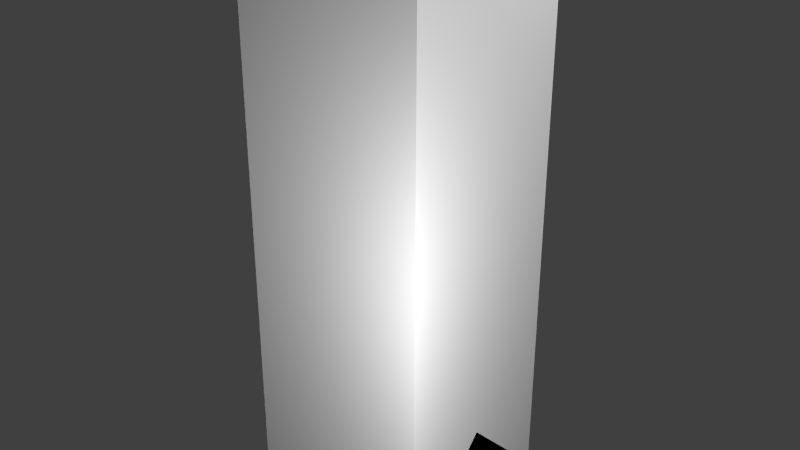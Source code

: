 # Source: StreetLight.blend  (saved by Blender 2.67.0; exported with 4.5.12 LTS)
import bpy
from mathutils import Matrix  # noqa: F401  (used for matrix-valued properties, if any)

bpy.ops.wm.read_factory_settings(use_empty=True)
scene = bpy.context.scene
scene.name = 'Scene'

# ---- collections
col_collection_1 = bpy.data.collections.new('Collection 1'); scene.collection.children.link(col_collection_1)

# ---- materials (node trees are filled in below, after node groups)
mat_material = bpy.data.materials.new('Material')
mat_material.alpha_threshold = 0.0
mat_material.use_transparent_shadow = False
mat_material.roughness = 0.5
mat_material.line_color = (0.0, 0.0, 0.0, 1.0)

# ---- material node trees

# ---- world
world_world = bpy.data.worlds.new('World'); scene.world = world_world
world_world.color = (0.05088, 0.05088, 0.05088)
world_world.use_sun_shadow = False
world_world.sun_shadow_jitter_overblur = 0.0
world_world.cycles.sampling_method = 'MANUAL'
world_world.cycles.sample_map_resolution = 256

# ---- lights
light_point_002 = bpy.data.lights.new('Point.002', 'POINT')
light_point_002.transmission_factor = 0.0
light_point_002.energy = 100.0
light_point_002.shadow_buffer_clip_start = 0.5
light_point_002.shadow_soft_size = 0.1
light_point_002.shadow_maximum_resolution = 0.006
light_point_002.use_absolute_resolution = True
light_point_002.cycles.use_multiple_importance_sampling = False
light_point_001 = bpy.data.lights.new('Point.001', 'POINT')
light_point_001.transmission_factor = 0.0
light_point_001.energy = 100.0
light_point_001.shadow_buffer_clip_start = 0.5
light_point_001.shadow_soft_size = 0.1
light_point_001.shadow_maximum_resolution = 0.006
light_point_001.use_absolute_resolution = True
light_point_001.cycles.use_multiple_importance_sampling = False
light_point = bpy.data.lights.new('Point', 'POINT')
light_point.transmission_factor = 0.0
light_point.energy = 100.0
light_point.shadow_buffer_clip_start = 0.5
light_point.shadow_soft_size = 0.1
light_point.shadow_maximum_resolution = 0.006
light_point.use_absolute_resolution = True
light_point.cycles.use_multiple_importance_sampling = False
light_lamp = bpy.data.lights.new('Lamp', 'POINT')
light_lamp.transmission_factor = 0.0
light_lamp.cutoff_distance = 30.0
light_lamp.energy = 100.0
light_lamp.shadow_buffer_clip_start = 1.001
light_lamp.shadow_soft_size = 0.1
light_lamp.shadow_maximum_resolution = 0.006
light_lamp.use_absolute_resolution = True
light_lamp.cycles.use_multiple_importance_sampling = False

# ---- meshes
me_cube_004 = bpy.data.meshes.new('Cube.004')
me_cube_004.from_pydata([(0.5, 0.5, 0.0), (0.5, -0.5, 0.0), (-0.5, -0.5, 0.0), (-0.5, 0.5, 0.0), (0.5, 0.5, 1.0), (0.5, -0.5, 1.0), (-0.5, -0.5, 1.0), (-0.5, 0.5, 1.0)], [], [(0, 1, 2, 3), (4, 7, 6, 5), (0, 4, 5, 1), (1, 5, 6, 2), (2, 6, 7, 3), (4, 0, 3, 7)])
me_cube_004.materials.append(mat_material)
me_cube_004.use_remesh_preserve_volume = False
me_cube_004.use_remesh_preserve_attributes = False
me_cube_004.use_mirror_vertex_groups = False
me_cube_004.update()
me_cube_003 = bpy.data.meshes.new('Cube.003')
me_cube_003.from_pydata([(0.5, 0.5, 0.0), (0.5, -0.5, 0.0), (-0.5, -0.5, 0.0), (-0.5, 0.5, 0.0), (0.5, 0.5, 1.0), (0.5, -0.5, 1.0), (-0.5, -0.5, 1.0), (-0.5, 0.5, 1.0)], [], [(0, 1, 2, 3), (4, 7, 6, 5), (0, 4, 5, 1), (1, 5, 6, 2), (2, 6, 7, 3), (4, 0, 3, 7)])
me_cube_003.materials.append(mat_material)
me_cube_003.use_remesh_preserve_volume = False
me_cube_003.use_remesh_preserve_attributes = False
me_cube_003.use_mirror_vertex_groups = False
me_cube_003.update()
me_socket = bpy.data.meshes.new('socket')
me_socket.from_pydata([(0.125, -0.125, 0.875), (-0.125, -0.125, 0.875), (0.125, 0.125, 0.875), (-0.125, 0.125, 0.875), (0.0625, -0.0625, 1.0), (-0.0625, -0.0625, 1.0), (0.0625, 0.0625, 1.0), (-0.0625, 0.0625, 1.0), (0.0625, -0.0625, 2.125), (-0.0625, -0.0625, 2.125), (0.0625, 0.0625, 2.125), (-0.0625, 0.0625, 2.125), (0.25, -0.25, 2.25), (-0.25, -0.25, 2.25), (0.25, 0.25, 2.25), (-0.25, 0.25, 2.25), (0.3125, -0.3125, 2.938), (-0.3125, -0.3125, 2.938), (0.3125, 0.3125, 2.938), (-0.3125, 0.3125, 2.938), (0.1875, -0.25, 2.25), (0.25, -0.1875, 2.25), (0.25, 0.1875, 2.25), (0.1875, 0.25, 2.25), (-0.1875, 0.25, 2.25), (-0.25, 0.1875, 2.25), (-0.25, -0.1875, 2.25), (-0.1875, -0.25, 2.25), (-0.25, -0.3125, 2.938), (-0.3125, -0.25, 2.938), (-0.3125, 0.25, 2.938), (-0.25, 0.3125, 2.938), (0.25, 0.3125, 2.938), (0.3125, 0.25, 2.938), (0.3125, -0.25, 2.938), (0.25, -0.3125, 2.938), (0.25, -0.25, 3.0), (-0.25, -0.25, 3.0), (0.25, 0.25, 3.0), (-0.25, 0.25, 3.0), (0.125, -0.125, 0.0), (-0.125, -0.125, 0.0), (0.125, 0.125, 0.0), (-0.125, 0.125, 0.0)], [], [(1, 3, 43, 41), (7, 5, 9, 11), (3, 1, 5, 7), (0, 2, 6, 4), (1, 0, 4, 5), (2, 3, 7, 6), (11, 9, 13, 15), (5, 4, 8, 9), (6, 7, 11, 10), (4, 6, 10, 8), (13, 12, 14, 15), (10, 11, 15, 14), (8, 10, 14, 12), (9, 8, 12, 13), (17, 19, 18, 16), (17, 13, 27, 28), (29, 26, 13, 17), (19, 15, 25, 30), (31, 24, 15, 19), (18, 14, 23, 32), (33, 22, 14, 18), (16, 12, 21, 34), (35, 20, 12, 16), (37, 36, 38, 39), (19, 17, 37, 39), (18, 19, 39, 38), (16, 18, 38, 36), (17, 16, 36, 37), (41, 43, 42, 40), (0, 1, 41, 40), (3, 2, 42, 43), (2, 0, 40, 42), (28, 27, 20, 35), (34, 21, 22, 33), (32, 23, 24, 31), (30, 25, 26, 29)])
_uv = me_socket.uv_layers.new(name='UVMap')
_uv.uv.foreach_set('vector', [0.0, 0.875, 0.25, 0.875, 0.25, 0.4375, 0.0, 0.4375, 0.25, 0.4375, 0.375, 0.4375, 0.375, 1.0, 0.25, 1.0, 0.0, 0.875, 0.25, 0.875, 0.1875, 0.9375, 0.0625, 0.9375, 0.0, 0.875, 0.25, 0.875, 0.1875, 0.9375, 0.0625, 0.9375, 0.0, 0.875, 0.25, 0.875, 0.1875, 0.9375, 0.0625, 0.9375, 0.0, 0.875, 0.25, 0.875, 0.1875, 0.9375, 0.0625, 0.9375, 0.5625, 0.9062, 0.6875, 0.9062, 0.875, 1.0, 0.375, 1.0, 0.25, 0.4375, 0.375, 0.4375, 0.375, 1.0, 0.25, 1.0, 0.25, 0.4375, 0.375, 0.4375, 0.375, 1.0, 0.25, 1.0, 0.25, 0.4375, 0.375, 0.4375, 0.375, 1.0, 0.25, 1.0, 0.5, 0.3438, 1.0, 0.3438, 1.0, 0.5938, 0.5, 0.5938, 0.5625, 0.9062, 0.6875, 0.9062, 0.875, 1.0, 0.375, 1.0, 0.5625, 0.9062, 0.6875, 0.9062, 0.875, 1.0, 0.375, 1.0, 0.5625, 0.9062, 0.6875, 0.9062, 0.875, 1.0, 0.375, 1.0, 0.375, 0.5938, 1.0, 0.5938, 1.0, 0.9062, 0.375, 0.9062, 0.0625, 0.3438, 0.0625, 0.0, 0.125, 0.0, 0.125, 0.3438, 0.0, 0.3438, 0.0, 0.0, 0.0625, 0.0, 0.0625, 0.3438, 0.0625, 0.3438, 0.0625, 0.0, 0.125, 0.0, 0.125, 0.3438, 0.0, 0.3438, 0.0, 0.0, 0.0625, 0.0, 0.0625, 0.3438, 0.0625, 0.3438, 0.0625, 0.0, 0.125, 0.0, 0.125, 0.3438, 0.0, 0.3438, 0.0, 0.0, 0.0625, 0.0, 0.0625, 0.3438, 0.0625, 0.3438, 0.0625, 0.0, 0.125, 0.0, 0.125, 0.3438, 0.0, 0.3438, 0.0, 0.0, 0.0625, 0.0, 0.0625, 0.3438, 0.4375, 0.625, 0.9375, 0.625, 0.9375, 0.875, 0.4375, 0.875, 0.375, 0.9062, 0.375, 0.5938, 0.4375, 0.625, 0.4375, 0.875, 0.375, 0.9062, 1.0, 0.9062, 0.9375, 0.875, 0.4375, 0.875, 1.0, 0.5938, 1.0, 0.9062, 0.9375, 0.875, 0.9375, 0.625, 0.375, 0.5938, 1.0, 0.5938, 0.9375, 0.625, 0.4375, 0.625, 0.125, 0.0, 0.375, 0.0, 0.375, 0.125, 0.125, 0.125, 0.0, 0.875, 0.25, 0.875, 0.25, 0.4375, 0.0, 0.4375, 0.0, 0.875, 0.25, 0.875, 0.25, 0.4375, 0.0, 0.4375, 0.0, 0.875, 0.25, 0.875, 0.25, 0.4375, 0.0, 0.4375, 0.5, 0.3438, 0.5625, 0.0, 0.9375, 0.0, 1.0, 0.3438, 0.5, 0.3438, 0.5625, 0.0, 0.9375, 0.0, 1.0, 0.3438, 0.5, 0.3438, 0.5625, 0.0, 0.9375, 0.0, 1.0, 0.3438, 0.5, 0.3438, 0.5625, 0.0, 0.9375, 0.0, 1.0, 0.3438])
me_socket.use_remesh_preserve_volume = False
me_socket.use_remesh_preserve_attributes = False
me_socket.use_mirror_vertex_groups = False
me_socket.update()
me_cube_002 = bpy.data.meshes.new('Cube.002')
me_cube_002.from_pydata([(0.5, 0.5, 0.0), (0.5, -0.5, 0.0), (-0.5, -0.5, 0.0), (-0.5, 0.5, 0.0), (0.5, -3.129e-07, 0.5), (-0.5, 7.451e-08, 0.5)], [], [(0, 1, 2, 3), (1, 4, 5, 2), (0, 4, 1), (2, 5, 3), (4, 0, 3, 5)])
me_cube_002.materials.append(mat_material)
me_cube_002.use_remesh_preserve_volume = False
me_cube_002.use_remesh_preserve_attributes = False
me_cube_002.use_mirror_vertex_groups = False
me_cube_002.update()
me_cube_001 = bpy.data.meshes.new('Cube.001')
me_cube_001.from_pydata([(0.5, 0.5, 0.0), (0.5, -0.5, 0.0), (-0.5, -0.5, 0.0), (-0.5, 0.5, 0.0), (-8.196e-08, -1.192e-07, 0.5)], [], [(0, 1, 2, 3), (0, 4, 1), (1, 4, 2), (2, 4, 3), (4, 0, 3)])
me_cube_001.materials.append(mat_material)
me_cube_001.use_remesh_preserve_volume = False
me_cube_001.use_remesh_preserve_attributes = False
me_cube_001.use_mirror_vertex_groups = False
me_cube_001.update()
me_cube = bpy.data.meshes.new('Cube')
me_cube.from_pydata([(0.5, 0.5, 0.0), (0.5, -0.5, 0.0), (-0.5, -0.5, 0.0), (-0.5, 0.5, 0.0), (0.5, 0.5, 1.0), (0.5, -0.5, 1.0), (-0.5, -0.5, 1.0), (-0.5, 0.5, 1.0)], [], [(0, 1, 2, 3), (4, 7, 6, 5), (0, 4, 5, 1), (1, 5, 6, 2), (2, 6, 7, 3), (4, 0, 3, 7)])
me_cube.materials.append(mat_material)
me_cube.use_remesh_preserve_volume = False
me_cube.use_remesh_preserve_attributes = False
me_cube.use_mirror_vertex_groups = False
me_cube.update()

# ---- objects
ob_point_002 = bpy.data.objects.new('Point.002', light_point_002)
ob_minecraft_block_002 = bpy.data.objects.new('Minecraft Block.002', me_cube_004)
ob_minecraft_block_001 = bpy.data.objects.new('Minecraft Block.001', me_cube_003)
ob_socket = bpy.data.objects.new('socket', me_socket)
ob_point_001 = bpy.data.objects.new('Point.001', light_point_001)
ob_point = bpy.data.objects.new('Point', light_point)
ob_minecraft_2_edge_connectivity = bpy.data.objects.new('Minecraft 2 Edge Connectivity', me_cube_002)
ob_minecraft_4_edge_connectivity = bpy.data.objects.new('Minecraft 4 Edge Connectivity', me_cube_001)
ob_minecraft_block = bpy.data.objects.new('Minecraft Block', me_cube)
ob_lamp = bpy.data.objects.new('Lamp', light_lamp)

# ---- transforms, parenting, visibility, modifiers, constraints
ob_point_002.location = (1.484, 1.082, 4.17)
ob_point_002.lineart.crease_threshold = 0.0
ob_minecraft_block_002.location = (0.0, 0.0, 2.0)
ob_minecraft_block_002.lock_rotation = (True, True, True)
ob_minecraft_block_002.lock_rotations_4d = False
ob_minecraft_block_002.lock_scale = (True, True, True)
ob_minecraft_block_002.empty_display_type = 'ARROWS'
ob_minecraft_block_002.display_type = 'WIRE'
ob_minecraft_block_002.lineart.crease_threshold = 0.0
ob_minecraft_block_001.location = (0.0, 0.0, 1.0)
ob_minecraft_block_001.lock_rotation = (True, True, True)
ob_minecraft_block_001.lock_rotations_4d = False
ob_minecraft_block_001.lock_scale = (True, True, True)
ob_minecraft_block_001.empty_display_type = 'ARROWS'
ob_minecraft_block_001.display_type = 'WIRE'
ob_minecraft_block_001.lineart.crease_threshold = 0.0
ob_socket.location = (0.0, 0.0, 0.0)
ob_socket.lineart.crease_threshold = 0.0
ob_point_001.location = (-1.642, 1.15, -0.7251)
ob_point_001.lineart.crease_threshold = 0.0
ob_point.location = (1.354, -1.362, 1.556)
ob_point.lineart.crease_threshold = 0.0
ob_minecraft_2_edge_connectivity.location = (0.0, 0.0, 0.0)
ob_minecraft_2_edge_connectivity.lock_location = (True, True, True)
ob_minecraft_2_edge_connectivity.lock_rotation = (True, True, True)
ob_minecraft_2_edge_connectivity.lock_rotations_4d = False
ob_minecraft_2_edge_connectivity.lock_scale = (True, True, True)
ob_minecraft_2_edge_connectivity.empty_display_type = 'ARROWS'
ob_minecraft_2_edge_connectivity.hide_viewport = True
ob_minecraft_2_edge_connectivity.display_type = 'WIRE'
ob_minecraft_2_edge_connectivity.lineart.crease_threshold = 0.0
ob_minecraft_4_edge_connectivity.location = (0.0, 0.0, 0.0)
ob_minecraft_4_edge_connectivity.lock_location = (True, True, True)
ob_minecraft_4_edge_connectivity.lock_rotation = (True, True, True)
ob_minecraft_4_edge_connectivity.lock_rotations_4d = False
ob_minecraft_4_edge_connectivity.lock_scale = (True, True, True)
ob_minecraft_4_edge_connectivity.empty_display_type = 'ARROWS'
ob_minecraft_4_edge_connectivity.hide_viewport = True
ob_minecraft_4_edge_connectivity.display_type = 'WIRE'
ob_minecraft_4_edge_connectivity.lineart.crease_threshold = 0.0
ob_minecraft_block.location = (0.0, 0.0, 0.0)
ob_minecraft_block.lock_location = (True, True, True)
ob_minecraft_block.lock_rotation = (True, True, True)
ob_minecraft_block.lock_rotations_4d = False
ob_minecraft_block.lock_scale = (True, True, True)
ob_minecraft_block.empty_display_type = 'ARROWS'
ob_minecraft_block.display_type = 'WIRE'
ob_minecraft_block.lineart.crease_threshold = 0.0
ob_lamp.location = (4.076, 1.005, 5.904)
ob_lamp.rotation_euler = (0.6503, 0.05522, 1.866)
ob_lamp.lock_rotations_4d = False
ob_lamp.empty_display_type = 'ARROWS'
ob_lamp.color = (0.0, 0.0, 0.0, 0.0)
ob_lamp.hide_viewport = True
ob_lamp.lineart.crease_threshold = 0.0

# ---- collection membership
col_collection_1.objects.link(ob_point_002)
col_collection_1.objects.link(ob_minecraft_block_002)
col_collection_1.objects.link(ob_minecraft_block_001)
col_collection_1.objects.link(ob_socket)
col_collection_1.objects.link(ob_point_001)
col_collection_1.objects.link(ob_point)
col_collection_1.objects.link(ob_minecraft_2_edge_connectivity)
col_collection_1.objects.link(ob_minecraft_4_edge_connectivity)
col_collection_1.objects.link(ob_minecraft_block)
col_collection_1.objects.link(ob_lamp)

# ---- scene / render settings (as saved in the file)
scene.frame_start = 1; scene.frame_end = 250; scene.frame_set(1)
scene.render.engine = 'BLENDER_EEVEE_NEXT'
scene.render.image_settings.color_mode = 'RGB'
scene.render.image_settings.compression = 90
scene.render.resolution_percentage = 50
scene.render.dither_intensity = 0.0
scene.render.bake_margin = 2
scene.cycles.use_denoising = False
scene.cycles.samples = 10
scene.cycles.sampling_pattern = 'TABULATED_SOBOL'
scene.cycles.light_sampling_threshold = 0.0
scene.cycles.use_adaptive_sampling = False
scene.cycles.use_light_tree = False
scene.cycles.blur_glossy = 0.0
scene.cycles.volume_bounces = 1
scene.cycles.pixel_filter_type = 'GAUSSIAN'
scene.cycles.sample_clamp_indirect = 0.0
scene.view_settings.view_transform = 'Standard'
bpy.context.view_layer.update()

# ---- added for rendering (the .blend has no active camera): camera
cam_auto = bpy.data.cameras.new('AutoCamera')
cam_auto.lens = 50.0
cam_auto.sensor_width = 36.0
cam_auto.clip_end = 1000.0
ob_auto_camera = bpy.data.objects.new('AutoCamera', cam_auto)
scene.collection.objects.link(ob_auto_camera)
ob_auto_camera.location = (3.06862, -3.68235, 3.9549)
ob_auto_camera.rotation_euler = (1.09748, -7.21219e-08, 0.694738)
scene.camera = ob_auto_camera
bpy.context.view_layer.update()
